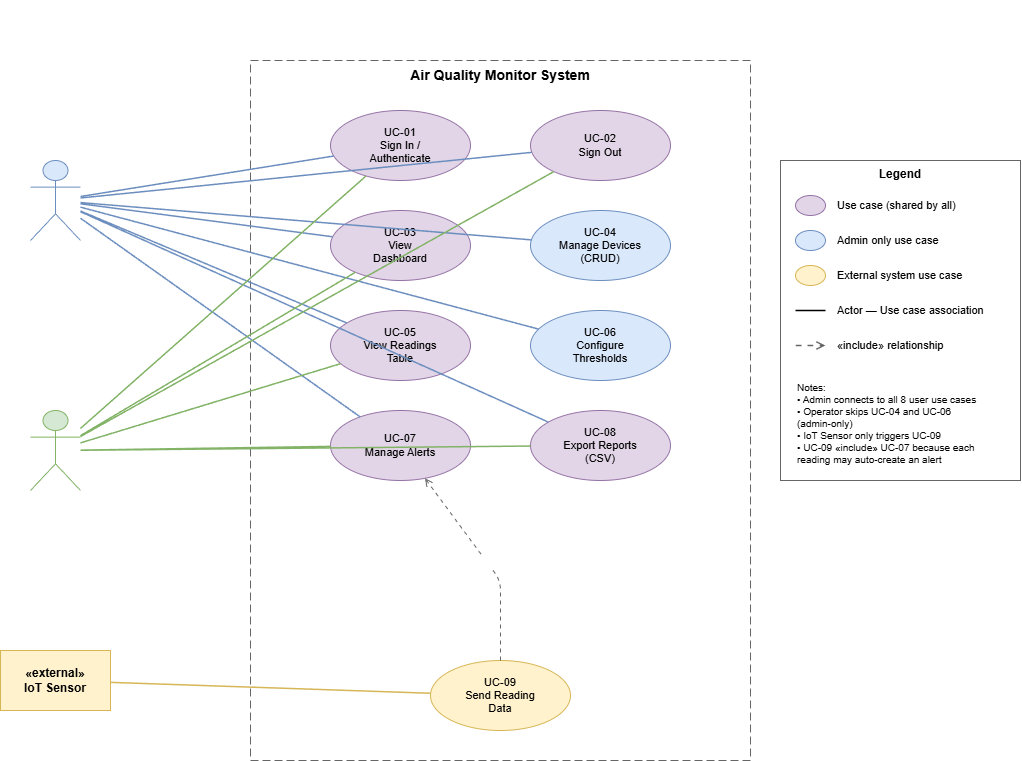

The diagram above was exported from draw.io. Its source (the exported page's mxGraphModel, read from the mxfile embedded in the PNG):
<mxGraphModel dx="1471" dy="894" grid="1" gridSize="10" guides="1" tooltips="1" connect="1" arrows="1" fold="1" page="1" pageScale="1" pageWidth="1169" pageHeight="826" math="0" shadow="0">
  <root>
    <mxCell id="0" />
    <mxCell id="1" parent="0" />
    <mxCell id="title" parent="1" style="text;html=1;strokeColor=none;fillColor=none;align=center;verticalAlign=middle;whiteSpace=wrap;rounded=0;fontSize=18;fontStyle=1;fontColor=#FFFFFF;" value="IoT Home Air Quality Monitor — Use Case Diagram" vertex="1">
      <mxGeometry height="40" width="600" x="280" y="20" as="geometry" />
    </mxCell>
    <mxCell id="boundary" parent="1" style="rounded=0;whiteSpace=wrap;html=1;verticalAlign=top;fontSize=14;fontStyle=1;fontColor=#000000;fillColor=#FFFFFF;strokeColor=#666666;dashed=1;dashPattern=8 4" value="Air Quality Monitor System" vertex="1">
      <mxGeometry height="700" width="500" x="340" y="80" as="geometry" />
    </mxCell>
    <mxCell id="admin" parent="1" style="shape=umlActor;verticalLabelPosition=bottom;labelBackgroundColor=none;verticalAlign=top;html=1;outlineConnect=0;fillColor=#dae8fc;strokeColor=#6c8ebf;fontSize=13;fontStyle=1;fontColor=#FFFFFF;" value="Admin" vertex="1">
      <mxGeometry height="80" width="50" x="120" y="180" as="geometry" />
    </mxCell>
    <mxCell id="adminLabel" parent="1" style="text;html=1;strokeColor=none;fillColor=none;align=center;verticalAlign=middle;whiteSpace=wrap;rounded=0;fontSize=10;fontStyle=2;fontColor=#FFFFFF;" value="(Full Access)" vertex="1">
      <mxGeometry height="20" width="90" x="100" y="275" as="geometry" />
    </mxCell>
    <mxCell id="operator" parent="1" style="shape=umlActor;verticalLabelPosition=bottom;labelBackgroundColor=none;verticalAlign=top;html=1;outlineConnect=0;fillColor=#d5e8d4;strokeColor=#82b366;fontSize=13;fontStyle=1;fontColor=#FFFFFF;" value="Operator" vertex="1">
      <mxGeometry height="80" width="50" x="120" y="430" as="geometry" />
    </mxCell>
    <mxCell id="operatorLabel" parent="1" style="text;html=1;strokeColor=none;fillColor=none;align=center;verticalAlign=middle;whiteSpace=wrap;rounded=0;fontSize=10;fontStyle=2;fontColor=#FFFFFF;" value="(Read Only)" vertex="1">
      <mxGeometry height="20" width="90" x="100" y="525" as="geometry" />
    </mxCell>
    <mxCell id="sensor" parent="1" style="rounded=0;whiteSpace=wrap;html=1;fillColor=#fff2cc;strokeColor=#d6b656;fontSize=12;fontStyle=1;fontColor=#000000" value="«external»&#10;IoT Sensor" vertex="1">
      <mxGeometry height="60" width="110" x="90" y="670" as="geometry" />
    </mxCell>
    <mxCell id="uc01" parent="1" style="ellipse;whiteSpace=wrap;html=1;fillColor=#e1d5e7;strokeColor=#9673a6;fontSize=11;fontColor=#000000" value="UC-01&#10;Sign In /&#10;Authenticate" vertex="1">
      <mxGeometry height="70" width="140" x="420" y="130" as="geometry" />
    </mxCell>
    <mxCell id="uc02" parent="1" style="ellipse;whiteSpace=wrap;html=1;fillColor=#e1d5e7;strokeColor=#9673a6;fontSize=11;fontColor=#000000" value="UC-02&#10;Sign Out" vertex="1">
      <mxGeometry height="70" width="140" x="620" y="130" as="geometry" />
    </mxCell>
    <mxCell id="uc03" parent="1" style="ellipse;whiteSpace=wrap;html=1;fillColor=#e1d5e7;strokeColor=#9673a6;fontSize=11;fontColor=#000000" value="UC-03&#10;View&#10;Dashboard" vertex="1">
      <mxGeometry height="70" width="140" x="420" y="230" as="geometry" />
    </mxCell>
    <mxCell id="uc04" parent="1" style="ellipse;whiteSpace=wrap;html=1;fillColor=#dae8fc;strokeColor=#6c8ebf;fontSize=11;fontColor=#000000" value="UC-04&#10;Manage Devices&#10;(CRUD)" vertex="1">
      <mxGeometry height="70" width="140" x="620" y="230" as="geometry" />
    </mxCell>
    <mxCell id="uc05" parent="1" style="ellipse;whiteSpace=wrap;html=1;fillColor=#e1d5e7;strokeColor=#9673a6;fontSize=11;fontColor=#000000" value="UC-05&#10;View Readings&#10;Table" vertex="1">
      <mxGeometry height="70" width="140" x="420" y="330" as="geometry" />
    </mxCell>
    <mxCell id="uc06" parent="1" style="ellipse;whiteSpace=wrap;html=1;fillColor=#dae8fc;strokeColor=#6c8ebf;fontSize=11;fontColor=#000000" value="UC-06&#10;Configure&#10;Thresholds" vertex="1">
      <mxGeometry height="70" width="140" x="620" y="330" as="geometry" />
    </mxCell>
    <mxCell id="uc07" parent="1" style="ellipse;whiteSpace=wrap;html=1;fillColor=#e1d5e7;strokeColor=#9673a6;fontSize=11;fontColor=#000000" value="UC-07&#10;Manage Alerts" vertex="1">
      <mxGeometry height="70" width="140" x="420" y="430" as="geometry" />
    </mxCell>
    <mxCell id="uc08" parent="1" style="ellipse;whiteSpace=wrap;html=1;fillColor=#e1d5e7;strokeColor=#9673a6;fontSize=11;fontColor=#000000" value="UC-08&#10;Export Reports&#10;(CSV)" vertex="1">
      <mxGeometry height="70" width="140" x="620" y="430" as="geometry" />
    </mxCell>
    <mxCell id="uc09" parent="1" style="ellipse;whiteSpace=wrap;html=1;fillColor=#fff2cc;strokeColor=#d6b656;fontSize=11;fontColor=#000000" value="UC-09&#10;Send Reading&#10;Data" vertex="1">
      <mxGeometry height="70" width="140" x="520" y="680" as="geometry" />
    </mxCell>
    <mxCell id="adm-uc01" edge="1" parent="1" source="admin" style="endArrow=none;html=1;strokeColor=#6c8ebf;strokeWidth=1.5" target="uc01">
      <mxGeometry relative="1" as="geometry" />
    </mxCell>
    <mxCell id="adm-uc02" edge="1" parent="1" source="admin" style="endArrow=none;html=1;strokeColor=#6c8ebf;strokeWidth=1.5" target="uc02">
      <mxGeometry relative="1" as="geometry" />
    </mxCell>
    <mxCell id="adm-uc03" edge="1" parent="1" source="admin" style="endArrow=none;html=1;strokeColor=#6c8ebf;strokeWidth=1.5" target="uc03">
      <mxGeometry relative="1" as="geometry" />
    </mxCell>
    <mxCell id="adm-uc04" edge="1" parent="1" source="admin" style="endArrow=none;html=1;strokeColor=#6c8ebf;strokeWidth=1.5" target="uc04">
      <mxGeometry relative="1" as="geometry" />
    </mxCell>
    <mxCell id="adm-uc05" edge="1" parent="1" source="admin" style="endArrow=none;html=1;strokeColor=#6c8ebf;strokeWidth=1.5" target="uc05">
      <mxGeometry relative="1" as="geometry" />
    </mxCell>
    <mxCell id="adm-uc06" edge="1" parent="1" source="admin" style="endArrow=none;html=1;strokeColor=#6c8ebf;strokeWidth=1.5" target="uc06">
      <mxGeometry relative="1" as="geometry" />
    </mxCell>
    <mxCell id="adm-uc07" edge="1" parent="1" source="admin" style="endArrow=none;html=1;strokeColor=#6c8ebf;strokeWidth=1.5" target="uc07">
      <mxGeometry relative="1" as="geometry" />
    </mxCell>
    <mxCell id="adm-uc08" edge="1" parent="1" source="admin" style="endArrow=none;html=1;strokeColor=#6c8ebf;strokeWidth=1.5" target="uc08">
      <mxGeometry relative="1" as="geometry" />
    </mxCell>
    <mxCell id="op-uc01" edge="1" parent="1" source="operator" style="endArrow=none;html=1;strokeColor=#82b366;strokeWidth=1.5" target="uc01">
      <mxGeometry relative="1" as="geometry" />
    </mxCell>
    <mxCell id="op-uc02" edge="1" parent="1" source="operator" style="endArrow=none;html=1;strokeColor=#82b366;strokeWidth=1.5" target="uc02">
      <mxGeometry relative="1" as="geometry" />
    </mxCell>
    <mxCell id="op-uc03" edge="1" parent="1" source="operator" style="endArrow=none;html=1;strokeColor=#82b366;strokeWidth=1.5" target="uc03">
      <mxGeometry relative="1" as="geometry" />
    </mxCell>
    <mxCell id="op-uc05" edge="1" parent="1" source="operator" style="endArrow=none;html=1;strokeColor=#82b366;strokeWidth=1.5" target="uc05">
      <mxGeometry relative="1" as="geometry" />
    </mxCell>
    <mxCell id="op-uc07" edge="1" parent="1" source="operator" style="endArrow=none;html=1;strokeColor=#82b366;strokeWidth=1.5" target="uc07">
      <mxGeometry relative="1" as="geometry" />
    </mxCell>
    <mxCell id="op-uc08" edge="1" parent="1" source="operator" style="endArrow=none;html=1;strokeColor=#82b366;strokeWidth=1.5" target="uc08">
      <mxGeometry relative="1" as="geometry" />
    </mxCell>
    <mxCell id="sensor-uc09" edge="1" parent="1" source="sensor" style="endArrow=none;html=1;strokeColor=#d6b656;strokeWidth=1.5" target="uc09">
      <mxGeometry relative="1" as="geometry" />
    </mxCell>
    <mxCell id="include-09-07" edge="1" parent="1" source="uc09" style="endArrow=open;html=1;dashed=1;dashPattern=4 4;strokeColor=#666666;fontSize=10;fontStyle=2;fontColor=#FFFFFF;" target="uc07" value="«include»">
      <mxGeometry relative="1" as="geometry">
        <Array as="points">
          <mxPoint x="590" y="600" />
        </Array>
      </mxGeometry>
    </mxCell>
    <mxCell id="legend-box" parent="1" style="rounded=0;whiteSpace=wrap;html=1;verticalAlign=top;fontSize=12;fontStyle=1;fontColor=#000000;fillColor=#FFFFFF;strokeColor=#666666" value="Legend" vertex="1">
      <mxGeometry height="320" width="240" x="870" y="180" as="geometry" />
    </mxCell>
    <mxCell id="leg-purple" parent="1" style="ellipse;whiteSpace=wrap;html=1;fillColor=#e1d5e7;strokeColor=#9673a6" value="" vertex="1">
      <mxGeometry height="20" width="30" x="885" y="215" as="geometry" />
    </mxCell>
    <mxCell id="leg-purple-text" parent="1" style="text;html=1;strokeColor=none;fillColor=none;align=left;verticalAlign=middle;whiteSpace=wrap;fontSize=11;fontColor=#000000" value="Use case (shared by all)" vertex="1">
      <mxGeometry height="20" width="180" x="925" y="215" as="geometry" />
    </mxCell>
    <mxCell id="leg-blue" parent="1" style="ellipse;whiteSpace=wrap;html=1;fillColor=#dae8fc;strokeColor=#6c8ebf" value="" vertex="1">
      <mxGeometry height="20" width="30" x="885" y="250" as="geometry" />
    </mxCell>
    <mxCell id="leg-blue-text" parent="1" style="text;html=1;strokeColor=none;fillColor=none;align=left;verticalAlign=middle;whiteSpace=wrap;fontSize=11;fontColor=#000000" value="Admin only use case" vertex="1">
      <mxGeometry height="20" width="180" x="925" y="250" as="geometry" />
    </mxCell>
    <mxCell id="leg-yellow" parent="1" style="ellipse;whiteSpace=wrap;html=1;fillColor=#fff2cc;strokeColor=#d6b656" value="" vertex="1">
      <mxGeometry height="20" width="30" x="885" y="285" as="geometry" />
    </mxCell>
    <mxCell id="leg-yellow-text" parent="1" style="text;html=1;strokeColor=none;fillColor=none;align=left;verticalAlign=middle;whiteSpace=wrap;fontSize=11;fontColor=#000000" value="External system use case" vertex="1">
      <mxGeometry height="20" width="180" x="925" y="285" as="geometry" />
    </mxCell>
    <mxCell id="leg-solid" edge="1" parent="1" style="endArrow=none;html=1;strokeColor=#000000;strokeWidth=1.5" value="">
      <mxGeometry relative="1" as="geometry">
        <mxPoint x="885" y="330" as="sourcePoint" />
        <mxPoint x="915" y="330" as="targetPoint" />
      </mxGeometry>
    </mxCell>
    <mxCell id="leg-solid-text" parent="1" style="text;html=1;strokeColor=none;fillColor=none;align=left;verticalAlign=middle;whiteSpace=wrap;fontSize=11;fontColor=#000000" value="Actor — Use case association" vertex="1">
      <mxGeometry height="20" width="180" x="925" y="320" as="geometry" />
    </mxCell>
    <mxCell id="leg-dashed" edge="1" parent="1" style="endArrow=open;html=1;dashed=1;dashPattern=4 4;strokeColor=#666666;strokeWidth=1.5" value="">
      <mxGeometry relative="1" as="geometry">
        <mxPoint x="885" y="365" as="sourcePoint" />
        <mxPoint x="915" y="365" as="targetPoint" />
      </mxGeometry>
    </mxCell>
    <mxCell id="leg-dashed-text" parent="1" style="text;html=1;strokeColor=none;fillColor=none;align=left;verticalAlign=middle;whiteSpace=wrap;fontSize=11;fontColor=#000000" value="«include» relationship" vertex="1">
      <mxGeometry height="20" width="180" x="925" y="355" as="geometry" />
    </mxCell>
    <mxCell id="leg-notes" parent="1" style="text;html=1;strokeColor=none;fillColor=none;align=left;verticalAlign=top;whiteSpace=wrap;fontSize=10;fontStyle=0;fontColor=#000000" value="Notes:&#10;• Admin connects to all 8 user use cases&#10;• Operator skips UC-04 and UC-06&#10;  (admin-only)&#10;• IoT Sensor only triggers UC-09&#10;• UC-09 «include» UC-07 because each&#10;  reading may auto-create an alert" vertex="1">
      <mxGeometry height="100" width="220" x="885" y="395" as="geometry" />
    </mxCell>
  </root>
</mxGraphModel>